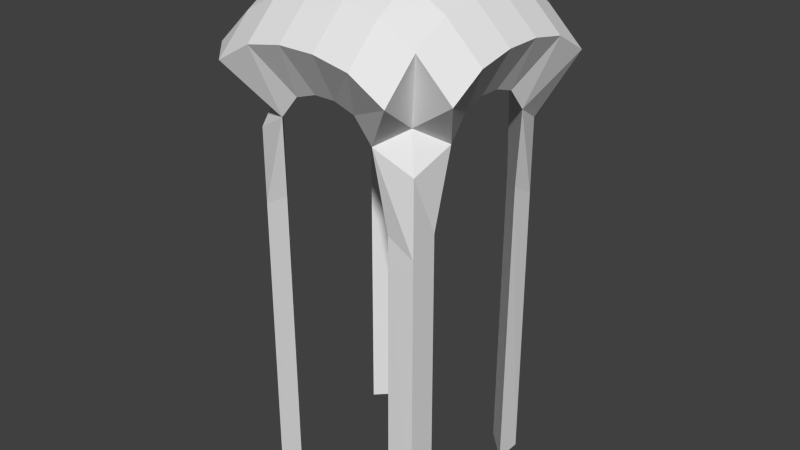 # Source: Tower4.blend  (saved by Blender 2.74.0; exported with 4.5.12 LTS)
import bpy
from mathutils import Matrix  # noqa: F401  (used for matrix-valued properties, if any)

bpy.ops.wm.read_factory_settings(use_empty=True)
scene = bpy.context.scene
scene.name = 'Scene'

# ---- collections
col_collection_1 = bpy.data.collections.new('Collection 1'); scene.collection.children.link(col_collection_1)

# ---- world
world_world = bpy.data.worlds.new('World'); scene.world = world_world
world_world.color = (0.05088, 0.05088, 0.05088)
world_world.use_sun_shadow = False
world_world.sun_shadow_jitter_overblur = 0.0
world_world.cycles.sampling_method = 'MANUAL'
world_world.cycles.sample_map_resolution = 256

# ---- meshes
me_grid = bpy.data.meshes.new('Grid')
me_grid.from_pydata([(-0.9002, -0.9, -0.1578), (-0.5278, -1.0, 0.05778), (-0.3333, -1.0, 0.2932), (-0.1111, -1.0, 0.3657), (0.1111, -1.0, 0.3657), (0.3333, -1.0, 0.2932), (0.5278, -1.0, 0.05778), (0.8998, -0.9, -0.1578), (-0.7778, -0.7778, 0.2206), (-0.9444, -1.322, 0.5834), (-0.5667, -1.322, 0.801), (-0.1889, -1.322, 0.8736), (0.1889, -1.322, 0.8736), (0.5667, -1.322, 0.801), (0.9444, -1.322, 0.5834), (0.7778, -0.7778, 0.2206), (-1.0, -0.5278, 0.05778), (-1.322, -0.9444, 0.5834), (-0.9444, -0.9444, 0.9461), (-0.5667, -0.9444, 1.164), (-0.1889, -0.9444, 1.236), (0.1889, -0.9444, 1.236), (0.5667, -0.9444, 1.164), (0.9444, -0.9444, 0.9461), (1.322, -0.9444, 0.5834), (1.0, -0.5278, 0.05778), (-1.0, -0.3333, 0.2932), (-1.322, -0.5667, 0.801), (-0.9444, -0.5667, 1.164), (-0.5667, -0.5667, 1.381), (-0.1889, -0.5667, 1.454), (0.1889, -0.5667, 1.454), (0.5667, -0.5667, 1.381), (0.9444, -0.5667, 1.164), (1.322, -0.5667, 0.801), (1.0, -0.3333, 0.2932), (-1.0, -0.1111, 0.3657), (-1.322, -0.1889, 0.8736), (-0.9444, -0.1889, 1.236), (-0.5667, -0.1889, 1.454), (-0.1889, -0.1889, 1.527), (0.1889, -0.1889, 1.527), (0.5667, -0.1889, 1.454), (0.9444, -0.1889, 1.236), (1.322, -0.1889, 0.8736), (1.0, -0.1111, 0.3657), (-1.0, 0.1111, 0.3657), (-1.322, 0.1889, 0.8736), (-0.9444, 0.1889, 1.236), (-0.5667, 0.1889, 1.454), (-0.1889, 0.1889, 1.527), (0.1889, 0.1889, 1.527), (0.5667, 0.1889, 1.454), (0.9444, 0.1889, 1.236), (1.322, 0.1889, 0.8736), (1.0, 0.1111, 0.3657), (-1.0, 0.3333, 0.2932), (-1.322, 0.5667, 0.801), (-0.9444, 0.5667, 1.164), (-0.5667, 0.5667, 1.381), (-0.1889, 0.5667, 1.454), (0.1889, 0.5667, 1.454), (0.5667, 0.5667, 1.381), (0.9444, 0.5667, 1.164), (1.322, 0.5667, 0.801), (1.0, 0.3333, 0.2932), (-1.0, 0.5278, 0.05778), (-1.322, 0.9444, 0.5834), (-0.9444, 0.9444, 0.9461), (-0.5667, 0.9444, 1.164), (-0.1889, 0.9444, 1.236), (0.1889, 0.9444, 1.236), (0.5667, 0.9444, 1.164), (0.9444, 0.9444, 0.9461), (1.322, 0.9444, 0.5834), (1.0, 0.5278, 0.05778), (-0.9002, 0.9, -0.1578), (-0.7778, 0.7778, 0.2206), (-0.9444, 1.322, 0.5834), (-0.5667, 1.322, 0.801), (-0.1889, 1.322, 0.8736), (0.1889, 1.322, 0.8736), (0.5667, 1.322, 0.801), (0.9444, 1.322, 0.5834), (0.8924, 0.9, -0.1578), (-0.5278, 1.0, 0.05778), (-0.3333, 1.0, 0.2932), (-0.1111, 1.0, 0.3657), (0.1111, 1.0, 0.3657), (0.3333, 1.0, 0.2932), (0.5278, 1.0, 0.05778), (0.6, 0.9, -4.0), (0.8998, 0.9, -4.0), (0.9, 0.6, -4.0), (0.6, -0.9, -4.0), (0.8924, -0.9, -4.0), (0.9, -0.6, -4.0), (-0.9, -0.6, -4.0), (-0.9002, -0.9, -4.0), (-0.6, -0.9, -4.0), (-0.9, 0.6, -4.0), (-0.9002, 0.9, -4.0), (-0.6, 0.9, -4.0), (-0.6167, -0.9042, -0.784), (-0.9002, -0.9, -0.9457), (-0.9042, -0.6167, -0.784), (0.9042, -0.6167, -0.784), (0.6167, -0.9042, -0.784), (0.898, -0.9, -0.9457), (0.9042, 0.6167, -0.784), (0.8943, 0.9, -0.9457), (0.6167, 0.9042, -0.784), (-0.9002, 0.9, -0.9457), (-0.6167, 0.9042, -0.784), (-0.9042, 0.6167, -0.784)], [], [(1, 2, 10, 9), (2, 3, 11, 10), (3, 4, 12, 11), (4, 5, 13, 12), (5, 6, 14, 13), (6, 7, 15, 14), (8, 9, 18, 17), (9, 10, 19, 18), (10, 11, 20, 19), (11, 12, 21, 20), (12, 13, 22, 21), (13, 14, 23, 22), (14, 15, 24, 23), (16, 17, 27, 26), (17, 18, 28, 27), (18, 19, 29, 28), (19, 20, 30, 29), (20, 21, 31, 30), (21, 22, 32, 31), (22, 23, 33, 32), (23, 24, 34, 33), (24, 25, 35, 34), (26, 27, 37, 36), (27, 28, 38, 37), (28, 29, 39, 38), (29, 30, 40, 39), (30, 31, 41, 40), (31, 32, 42, 41), (32, 33, 43, 42), (33, 34, 44, 43), (34, 35, 45, 44), (36, 37, 47, 46), (37, 38, 48, 47), (38, 39, 49, 48), (39, 40, 50, 49), (40, 41, 51, 50), (41, 42, 52, 51), (42, 43, 53, 52), (43, 44, 54, 53), (44, 45, 55, 54), (46, 47, 57, 56), (47, 48, 58, 57), (48, 49, 59, 58), (49, 50, 60, 59), (50, 51, 61, 60), (51, 52, 62, 61), (52, 53, 63, 62), (53, 54, 64, 63), (54, 55, 65, 64), (56, 57, 67, 66), (57, 58, 68, 67), (58, 59, 69, 68), (59, 60, 70, 69), (60, 61, 71, 70), (61, 62, 72, 71), (62, 63, 73, 72), (63, 64, 74, 73), (64, 65, 75, 74), (66, 67, 77, 76), (67, 68, 78, 77), (68, 69, 79, 78), (69, 70, 80, 79), (70, 71, 81, 80), (71, 72, 82, 81), (72, 73, 83, 82), (73, 74, 84, 83), (78, 79, 86, 85), (79, 80, 87, 86), (80, 81, 88, 87), (81, 82, 89, 88), (82, 83, 90, 89), (92, 93, 91), (110, 92, 91, 111), (109, 93, 92, 110), (114, 113, 85, 66), (108, 95, 96, 106), (107, 94, 95, 108), (95, 94, 96), (98, 97, 99), (103, 104, 98, 99), (104, 105, 97, 98), (112, 113, 102, 101), (114, 112, 101, 100), (101, 102, 100), (15, 7, 25, 24), (107, 6, 25, 106), (77, 78, 85, 76), (74, 75, 84), (83, 84, 90), (109, 75, 90, 111), (0, 1, 9, 8), (0, 8, 17, 16), (103, 105, 16, 1), (99, 97, 105, 103), (0, 16, 105, 104), (1, 0, 104, 103), (94, 107, 106, 96), (6, 107, 108, 7), (7, 108, 106, 25), (93, 109, 111, 91), (75, 109, 110, 84), (84, 110, 111, 90), (66, 76, 112, 114), (76, 85, 113, 112), (100, 102, 113, 114)])
me_grid.use_remesh_preserve_volume = False
me_grid.use_remesh_preserve_attributes = False
me_grid.use_mirror_vertex_groups = False
me_grid.update()

# ---- objects
ob_grid = bpy.data.objects.new('Grid', me_grid)

# ---- transforms, parenting, visibility, modifiers, constraints
ob_grid.location = (0.0, 0.0, 2.98)
ob_grid.lineart.crease_threshold = 0.0

# ---- collection membership
col_collection_1.objects.link(ob_grid)

# ---- scene / render settings (as saved in the file)
scene.frame_start = 1; scene.frame_end = 250; scene.frame_set(1)
scene.render.engine = 'BLENDER_EEVEE_NEXT'
scene.render.resolution_percentage = 50
scene.render.dither_intensity = 0.0
scene.cycles.use_denoising = False
scene.cycles.samples = 10
scene.cycles.sampling_pattern = 'TABULATED_SOBOL'
scene.cycles.light_sampling_threshold = 0.0
scene.cycles.use_adaptive_sampling = False
scene.cycles.use_light_tree = False
scene.cycles.blur_glossy = 0.0
scene.cycles.pixel_filter_type = 'GAUSSIAN'
scene.cycles.sample_clamp_indirect = 0.0
scene.view_settings.view_transform = 'Standard'
bpy.context.view_layer.update()

# ---- added for rendering (the .blend has no active camera and no usable light): camera, sun
cam_auto = bpy.data.cameras.new('AutoCamera')
cam_auto.lens = 50.0
cam_auto.sensor_width = 36.0
cam_auto.clip_end = 1000.0
ob_auto_camera = bpy.data.objects.new('AutoCamera', cam_auto)
scene.collection.objects.link(ob_auto_camera)
ob_auto_camera.location = (6.17399, -7.40879, 6.68206)
ob_auto_camera.rotation_euler = (1.09748, -7.21219e-08, 0.694738)
scene.camera = ob_auto_camera
light_auto_sun = bpy.data.lights.new('AutoSun', 'SUN')
light_auto_sun.energy = 3.0
light_auto_sun.angle = 0.0523599
ob_auto_sun = bpy.data.objects.new('AutoSun', light_auto_sun)
scene.collection.objects.link(ob_auto_sun)
ob_auto_sun.rotation_euler = (0.872665, 0.174533, 0.523599)
bpy.context.view_layer.update()
